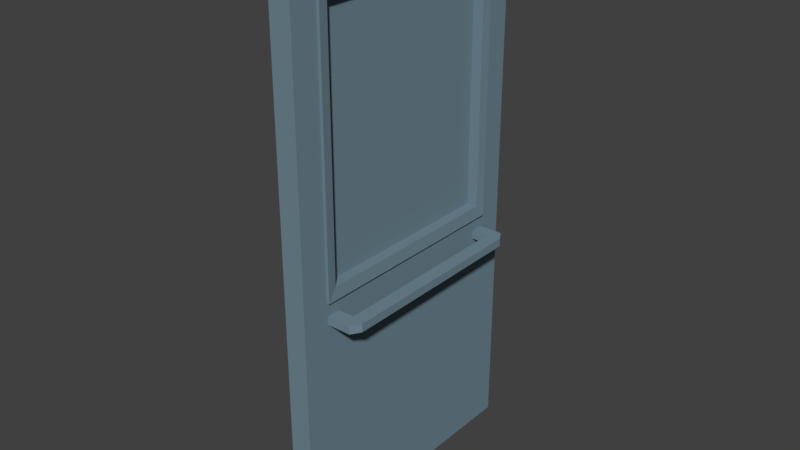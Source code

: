 # Source: door.blend  (saved by Blender 2.78.0; exported with 4.5.12 LTS)
import bpy
from mathutils import Matrix  # noqa: F401  (used for matrix-valued properties, if any)

bpy.ops.wm.read_factory_settings(use_empty=True)
scene = bpy.context.scene
scene.name = 'Scene'

# ---- collections
col_collection_1 = bpy.data.collections.new('Collection 1'); scene.collection.children.link(col_collection_1)

# ---- materials (node trees are filled in below, after node groups)
mat_material_011 = bpy.data.materials.new('Material.011')
mat_material_011.alpha_threshold = 0.0
mat_material_011.use_transparent_shadow = False
mat_material_011.diffuse_color = (0.1652, 0.2518, 0.3032, 1.0)
mat_material_011.roughness = 0.5

# ---- material node trees

# ---- world
world_world = bpy.data.worlds.new('World'); scene.world = world_world
world_world.color = (0.05088, 0.05088, 0.05088)
world_world.use_sun_shadow = False
world_world.sun_shadow_jitter_overblur = 0.0
world_world.cycles.sampling_method = 'MANUAL'

# ---- meshes
me_cube_040 = bpy.data.meshes.new('Cube.040')
me_cube_040.from_pydata([(13.92, -14.95, -10.4), (13.92, -17.95, -10.4), (7.829, -14.95, -90.4), (7.829, -17.95, -90.4), (13.92, -14.95, -90.4), (13.92, -17.95, -90.4), (7.829, -17.95, -10.4), (7.829, -14.95, -10.4), (18.92, -14.95, -85.36), (18.92, -14.95, -15.43), (18.92, -17.95, -15.43), (18.92, -17.95, -85.36), (13.92, -14.95, -15.43), (13.92, -14.95, -85.36), (13.92, -17.95, -85.36), (13.92, -17.95, -15.43), (16.7, -14.95, -10.4), (18.92, -14.95, -13.94), (18.92, -17.95, -13.94), (16.7, -17.95, -10.4), (18.92, -14.95, -86.86), (16.7, -14.95, -90.4), (16.7, -17.95, -90.4), (18.92, -17.95, -86.86), (7.829, -14.95, -85.36), (7.829, -17.95, -15.43), (7.829, -14.95, -15.43), (7.829, -17.95, -85.36), (-6.077, -18.03, -10.4), (-6.077, -15.03, -10.4), (0.0125, -18.03, -90.4), (0.01251, -15.03, -90.4), (-6.077, -18.03, -90.4), (-6.077, -15.03, -90.4), (0.01251, -15.03, -10.4), (0.01251, -18.03, -10.4), (-11.08, -18.03, -85.36), (-11.08, -18.03, -15.43), (-11.08, -15.03, -15.43), (-11.08, -15.03, -85.36), (-6.077, -18.03, -15.43), (-6.077, -18.03, -85.36), (-6.077, -15.03, -85.36), (-6.077, -15.03, -15.43), (-8.863, -18.03, -10.4), (-11.08, -18.03, -13.94), (-11.08, -15.03, -13.94), (-8.863, -15.03, -10.4), (-11.08, -18.03, -86.86), (-8.863, -18.03, -90.4), (-8.863, -15.03, -90.4), (-11.08, -15.03, -86.86), (0.0125, -18.03, -85.36), (0.01251, -15.03, -15.43), (0.01251, -18.03, -15.43), (0.01251, -15.03, -85.36), (4.629, -10.0, -10.0), (4.629, 90.0, -10.0), (3.629, -10.0, -10.0), (3.629, 90.0, -10.0), (4.629, -10.0, -90.0), (4.629, 90.0, -90.0), (3.629, -10.0, -90.0), (3.629, 90.0, -90.0), (9.015, -10.0, -10.0), (9.015, 90.0, -10.0), (-0.9846, -10.0, -10.0), (-0.9846, 90.0, -10.0), (9.015, -10.0, -90.0), (9.015, 90.0, -90.0), (-0.9846, -10.0, -90.0), (-0.9846, 90.0, -90.0), (8.566, -5.508, -13.59), (8.566, 85.51, -13.59), (-0.5354, 85.51, -13.59), (-0.5354, -5.508, -13.59), (-0.5354, -5.508, -86.41), (-0.5354, 85.51, -86.41), (8.566, 85.51, -86.41), (8.566, -5.508, -86.41), (8.0, -100.0, 3.815e-06), (8.0, 100.0, 3.815e-06), (-4.816e-05, -100.0, 3.815e-06), (4.768e-05, 100.0, 3.815e-06), (8.0, -100.0, -100.0), (8.0, 100.0, -100.0), (-5.198e-05, -100.0, -100.0), (4.339e-05, 100.0, -100.0), (4.196e-05, 90.0, -10.0), (8.0, 90.0, -10.0), (-5.245e-06, -10.0, -10.0), (8.0, -10.0, -10.0), (-9.06e-06, -10.0, -90.0), (8.0, -10.0, -90.0), (3.862e-05, 90.0, -90.0), (8.0, 90.0, -90.0)], [], [(17, 18, 10, 9), (22, 23, 11, 14, 5), (8, 20, 21, 4, 13), (0, 12, 26, 7), (8, 11, 23, 20), (21, 22, 5, 4), (26, 25, 6, 7), (11, 10, 15, 14), (10, 18, 19, 1, 15), (9, 8, 13, 12), (5, 14, 27, 3), (13, 14, 15, 12), (16, 17, 9, 12, 0), (9, 10, 11, 8), (18, 17, 16, 19), (22, 21, 20, 23), (0, 1, 19, 16), (2, 3, 27, 24), (12, 15, 25, 26), (1, 0, 7, 6), (13, 4, 2, 24), (14, 13, 24, 27), (15, 1, 6, 25), (4, 5, 3, 2), (45, 46, 38, 37), (50, 51, 39, 42, 33), (36, 48, 49, 32, 41), (28, 40, 54, 35), (36, 39, 51, 48), (49, 50, 33, 32), (54, 53, 34, 35), (39, 38, 43, 42), (38, 46, 47, 29, 43), (37, 36, 41, 40), (33, 42, 55, 31), (41, 42, 43, 40), (44, 45, 37, 40, 28), (37, 38, 39, 36), (46, 45, 44, 47), (50, 49, 48, 51), (28, 29, 47, 44), (30, 31, 55, 52), (40, 43, 53, 54), (29, 28, 35, 34), (41, 32, 30, 52), (42, 41, 52, 55), (43, 29, 34, 53), (32, 33, 31, 30), (56, 57, 59, 58), (58, 59, 63, 62), (62, 63, 61, 60), (60, 61, 57, 56), (58, 62, 60, 56), (63, 59, 57, 61), (64, 65, 67, 66), (66, 67, 74, 75), (70, 71, 69, 68), (67, 71, 77, 74), (66, 70, 68, 64), (71, 67, 65, 69), (72, 75, 74, 73), (76, 75, 72, 79), (65, 64, 72, 73), (64, 68, 79, 72), (71, 70, 76, 77), (70, 66, 75, 76), (69, 65, 73, 78), (68, 69, 78, 79), (74, 77, 78, 73), (76, 79, 78, 77), (80, 81, 83, 82), (82, 90, 92, 94, 87, 86), (86, 87, 85, 84), (84, 85, 95, 93, 91, 80), (82, 86, 84, 80), (87, 83, 81, 85), (92, 93, 95, 94), (91, 90, 88, 89), (87, 94, 88, 90, 82, 83), (80, 91, 89, 95, 85, 81), (90, 91, 93, 92), (94, 95, 89, 88)])
me_cube_040.polygons.foreach_set('use_smooth', [True] * 82)
_k = set([(0, 7), (0, 16), (1, 6), (1, 19), (2, 3), (2, 4), (2, 24), (3, 5), (3, 27), (4, 21), (5, 22), (6, 7), (6, 25), (7, 26), (8, 9), (8, 20), (9, 17), (10, 11), (10, 18), (11, 23), (12, 13), (12, 15), (12, 26), (13, 14), (13, 24), (14, 15), (14, 27), (15, 25), (16, 17), (16, 19), (17, 18), (18, 19), (20, 21), (20, 23), (21, 22), (22, 23), (24, 27), (25, 26), (28, 35), (28, 44), (29, 34), (29, 47), (30, 31), (30, 32), (30, 52), (31, 33), (31, 55), (32, 49), (33, 50), (34, 35), (34, 53), (35, 54), (36, 37), (36, 48), (37, 45), (38, 39), (38, 46), (39, 51), (40, 41), (40, 43), (40, 54), (41, 42), (41, 52), (42, 43), (42, 55), (43, 53), (44, 45), (44, 47), (45, 46), (46, 47), (48, 49), (48, 51), (49, 50), (50, 51), (52, 55), (53, 54), (56, 57), (56, 58), (56, 60), (57, 59), (57, 61), (58, 59), (58, 62), (59, 63), (60, 61), (60, 62), (61, 63), (62, 63), (64, 65), (64, 66), (64, 68), (64, 72), (65, 67), (65, 69), (65, 73), (66, 67), (66, 70), (66, 75), (67, 71), (67, 74), (68, 69), (68, 70), (68, 79), (69, 71), (69, 78), (70, 71), (70, 76), (71, 77), (72, 73), (72, 75), (72, 79), (73, 74), (73, 78), (74, 75), (74, 77), (75, 76), (76, 77), (76, 79), (77, 78), (78, 79), (80, 81), (80, 82), (80, 84), (81, 83), (81, 85), (82, 83), (82, 86), (83, 87), (84, 85), (84, 86), (85, 87), (86, 87), (88, 89), (88, 90), (88, 94), (89, 91), (89, 95), (90, 91), (90, 92), (91, 93), (92, 93), (92, 94), (93, 95), (94, 95)])
me_cube_040.attributes.new('sharp_edge', 'BOOLEAN', 'EDGE').data.foreach_set('value', [ (min(e.vertices), max(e.vertices)) in _k for e in me_cube_040.edges])
me_cube_040.materials.append(mat_material_011)
me_cube_040.use_remesh_preserve_volume = False
me_cube_040.use_remesh_preserve_attributes = False
me_cube_040.use_mirror_vertex_groups = False
me_cube_040.update()
me_cube_040.normals_split_custom_set([tuple(v) for v in zip(*[iter([1.0, -8.521e-07, 0.0, 1.0, -8.521e-07, 0.0, 1.0, -1.299e-06, -2.046e-08, 1.0, -1.299e-06, -2.046e-08, -1.172e-06, -1.0, -7.181e-07, -1.172e-06, -1.0, -7.181e-07, -1.349e-06, -1.0, -3.561e-07, -1.317e-06, -1.0, -2.475e-07, -1.212e-06, -1.0, -3.742e-07, 1.349e-06, 1.0, 1.847e-07, 1.172e-06, 1.0, 3.59e-07, 1.172e-06, 1.0, 3.59e-07, 1.212e-06, 1.0, 1.714e-07, 1.317e-06, 1.0, 1.177e-07, 1.212e-06, 1.0, -1.877e-07, 1.317e-06, 1.0, -1.216e-07, 1.253e-06, 1.0, -1.63e-08, 1.253e-06, 1.0, -1.63e-08, 1.0, -1.299e-06, -2.046e-08, 1.0, -1.299e-06, -2.046e-08, 1.0, -8.521e-07, 0.0, 1.0, -8.521e-07, 0.0, 0.0, 0.0, -1.0, 0.0, 0.0, -1.0, 0.0, 0.0, -1.0, 0.0, 0.0, -1.0, -1.0, 1.263e-06, 9.473e-08, -1.0, 1.263e-06, 9.473e-08, -1.0, 1.263e-06, 9.473e-08, -1.0, 1.263e-06, 9.473e-08, -1.349e-06, -1.0, -3.561e-07, -1.349e-06, -1.0, 1.824e-07, -1.317e-06, -1.0, 1.115e-07, -1.317e-06, -1.0, -2.475e-07, -1.349e-06, -1.0, 1.824e-07, -1.172e-06, -1.0, 3.59e-07, -1.172e-06, -1.0, 3.59e-07, -1.212e-06, -1.0, 1.643e-07, -1.317e-06, -1.0, 1.115e-07, 1.349e-06, 1.0, -1.743e-07, 1.349e-06, 1.0, 1.847e-07, 1.317e-06, 1.0, 1.177e-07, 1.317e-06, 1.0, -1.216e-07, -1.212e-06, -1.0, -3.742e-07, -1.317e-06, -1.0, -2.475e-07, -1.253e-06, -1.0, -3.037e-08, -1.253e-06, -1.0, -3.037e-08, -1.0, 1.455e-06, 4.773e-08, -1.0, 1.455e-06, 4.773e-08, -1.0, 1.455e-06, 4.773e-08, -1.0, 1.455e-06, 4.773e-08, 1.172e-06, 1.0, -3.59e-07, 1.172e-06, 1.0, -3.59e-07, 1.349e-06, 1.0, -1.743e-07, 1.317e-06, 1.0, -1.216e-07, 1.212e-06, 1.0, -1.877e-07, 1.0, -1.299e-06, -2.046e-08, 1.0, -1.299e-06, -2.046e-08, 1.0, -1.299e-06, -2.046e-08, 1.0, -1.299e-06, -2.046e-08, 0.848, -9.134e-07, 0.53, 0.848, -9.134e-07, 0.53, 0.848, -9.134e-07, 0.53, 0.848, -9.134e-07, 0.53, 0.848, -1.218e-06, -0.53, 0.848, -1.218e-06, -0.53, 0.848, -1.218e-06, -0.53, 0.848, -1.218e-06, -0.53, 0.0, 0.0, 1.0, 0.0, 0.0, 1.0, 0.0, 0.0, 1.0, 0.0, 0.0, 1.0, -1.0, 7.578e-07, 9.473e-08, -1.0, 7.578e-07, 9.473e-08, -1.0, 7.578e-07, 9.473e-08, -1.0, 7.578e-07, 9.473e-08, 0.0, 0.0, -1.0, 0.0, 0.0, -1.0, 0.0, 0.0, -1.0, 0.0, 0.0, -1.0, 0.0, 0.0, 1.0, 0.0, 0.0, 1.0, 0.0, 0.0, 1.0, 0.0, 0.0, 1.0, 1.317e-06, 1.0, 1.177e-07, 1.212e-06, 1.0, 1.714e-07, 1.253e-06, 1.0, -1.63e-08, 1.253e-06, 1.0, -1.63e-08, 0.0, 0.0, 1.0, 0.0, 0.0, 1.0, 0.0, 0.0, 1.0, 0.0, 0.0, 1.0, -1.317e-06, -1.0, 1.115e-07, -1.212e-06, -1.0, 1.643e-07, -1.253e-06, -1.0, -3.037e-08, -1.253e-06, -1.0, -3.037e-08, 0.0, 0.0, -1.0, 0.0, 0.0, -1.0, 0.0, 0.0, -1.0, 0.0, 0.0, -1.0, -1.0, 0.0, 0.0, -1.0, 0.0, 0.0, -1.0, 0.0, 2.727e-08, -1.0, 0.0, 2.727e-08, 0.0, 1.0, 3.59e-07, 0.0, 1.0, 3.59e-07, 0.0, 1.0, 1.822e-07, 0.0, 1.0, 1.265e-07, 0.0, 1.0, 1.871e-07, 3.179e-07, -1.0, 3.646e-07, 6.358e-07, -1.0, 7.181e-07, 6.358e-07, -1.0, 7.181e-07, -3.086e-07, -1.0, 3.748e-07, -2.057e-07, -1.0, 2.536e-07, -3.086e-07, -1.0, -3.433e-07, -2.057e-07, -1.0, -2.252e-07, -1.253e-06, -1.0, 3.153e-08, -1.253e-06, -1.0, 3.153e-08, -1.0, 0.0, 2.727e-08, -1.0, 0.0, 2.727e-08, -1.0, 0.0, 0.0, -1.0, 0.0, 0.0, 0.0, 0.0, -1.0, 0.0, 0.0, -1.0, 0.0, 0.0, -1.0, 0.0, 0.0, -1.0, 1.0, -1.033e-06, -4.736e-08, 1.0, -1.033e-06, -4.736e-08, 1.0, -1.033e-06, -4.736e-08, 1.0, -1.033e-06, -4.736e-08, 0.0, 1.0, 1.822e-07, 0.0, 1.0, 2.654e-09, 0.0, 1.0, 1.77e-09, 0.0, 1.0, 1.265e-07, 0.0, 1.0, 2.654e-09, 0.0, 1.0, 0.0, 0.0, 1.0, 0.0, 0.0, 1.0, 0.0, 0.0, 1.0, 1.77e-09, 3.179e-07, -1.0, -3.535e-07, 3.179e-07, -1.0, 3.646e-07, -2.057e-07, -1.0, 2.536e-07, -2.057e-07, -1.0, -2.252e-07, 0.0, 1.0, 1.871e-07, 0.0, 1.0, 1.265e-07, 0.0, 1.0, 1.514e-08, 0.0, 1.0, 1.514e-08, 1.0, -7.273e-07, -2.727e-08, 1.0, -7.273e-07, -2.727e-08, 1.0, -7.273e-07, -2.727e-08, 1.0, -7.273e-07, -2.727e-08, 6.358e-07, -1.0, -7.181e-07, 6.358e-07, -1.0, -7.181e-07, 3.179e-07, -1.0, -3.535e-07, -2.057e-07, -1.0, -2.252e-07, -3.086e-07, -1.0, -3.433e-07, -1.0, 0.0, 2.727e-08, -1.0, 0.0, 2.727e-08, -1.0, 0.0, 2.727e-08, -1.0, 0.0, 2.727e-08, -0.848, 0.0, 0.53, -0.848, 0.0, 0.53, -0.848, 0.0, 0.53, -0.848, 0.0, 0.53, -0.848, 0.0, -0.53, -0.848, 0.0, -0.53, -0.848, 0.0, -0.53, -0.848, 0.0, -0.53, 0.0, 0.0, 1.0, 0.0, 0.0, 1.0, 0.0, 0.0, 1.0, 0.0, 0.0, 1.0, 1.0, -9.537e-07, -9.473e-08, 1.0, -9.537e-07, -9.473e-08, 1.0, -9.537e-07, -9.473e-08, 1.0, -9.537e-07, -9.473e-08, 0.0, 0.0, -1.0, 0.0, 0.0, -1.0, 0.0, 0.0, -1.0, 0.0, 0.0, -1.0, 0.0, 0.0, 1.0, 0.0, 0.0, 1.0, 0.0, 0.0, 1.0, 0.0, 0.0, 1.0, -2.057e-07, -1.0, 2.536e-07, -3.086e-07, -1.0, 3.748e-07, -1.253e-06, -1.0, 3.153e-08, -1.253e-06, -1.0, 3.153e-08, 0.0, 0.0, 1.0, 0.0, 0.0, 1.0, 0.0, 0.0, 1.0, 0.0, 0.0, 1.0, 0.0, 1.0, 1.77e-09, 0.0, 1.0, 0.0, 0.0, 1.0, 0.0, 0.0, 1.0, 0.0, 0.0, 0.0, -1.0, 0.0, 0.0, -1.0, 0.0, 0.0, -1.0, 0.0, 0.0, -1.0, 0.0, 0.0, 1.0, 0.0, 0.0, 1.0, 0.0, 0.0, 1.0, 0.0, 0.0, 1.0, -1.0, 4.807e-07, 4.172e-08, -1.0, 4.807e-07, 4.172e-08, -1.0, 4.807e-07, 4.172e-08, -1.0, 4.807e-07, 4.172e-08, 0.0, 0.0, -1.0, 0.0, 0.0, -1.0, 0.0, 0.0, -1.0, 0.0, 0.0, -1.0, 1.0, -4.845e-07, -4.47e-08, 1.0, -4.845e-07, -4.47e-08, 1.0, -4.845e-07, -4.47e-08, 1.0, -4.845e-07, -4.47e-08, 0.0, -1.0, -6.366e-13, 0.0, -1.0, -6.366e-13, 0.0, -1.0, -6.366e-13, 0.0, -1.0, -6.366e-13, 0.0, 1.0, 1.091e-12, 0.0, 1.0, 1.091e-12, 0.0, 1.0, 1.091e-12, 0.0, 1.0, 1.091e-12, 0.0, 0.0, 1.0, 0.0, 0.0, 1.0, 0.0, 0.0, 1.0, 0.0, 0.0, 1.0, -0.9923, 4.701e-07, -0.124, -0.9923, 4.701e-07, -0.124, -0.9923, 4.701e-07, -0.124, -0.9923, 4.701e-07, -0.124, 9.766e-07, 0.0, -1.0, 9.766e-07, 0.0, -1.0, 9.766e-07, 0.0, -1.0, 9.766e-07, 0.0, -1.0, -0.995, -0.0995, 4.968e-08, -0.995, -0.0995, 4.968e-08, -0.995, -0.0995, 4.968e-08, -0.995, -0.0995, 4.968e-08, -7.629e-07, -1.0, -7.276e-14, -7.629e-07, -1.0, -7.276e-14, -7.629e-07, -1.0, -7.276e-14, -7.629e-07, -1.0, -7.276e-14, 0.0, 1.0, -2.861e-08, 0.0, 1.0, -2.861e-08, 0.0, 1.0, -2.861e-08, 0.0, 1.0, -2.861e-08, -6.338e-07, -6.287e-08, -1.0, -6.338e-07, -6.287e-08, -1.0, -6.338e-07, -6.287e-08, -1.0, -6.338e-07, -6.287e-08, -1.0, 8.382e-07, 1.0, 2.077e-09, 8.382e-07, 1.0, 2.077e-09, 8.382e-07, 1.0, 2.077e-09, 8.382e-07, 1.0, 2.077e-09, 0.9923, -4.279e-07, -0.124, 0.9923, -4.279e-07, -0.124, 0.9923, -4.279e-07, -0.124, 0.9923, -4.279e-07, -0.124, 0.995, 0.0995, -6.827e-08, 0.995, 0.0995, -6.827e-08, 0.995, 0.0995, -6.827e-08, 0.995, 0.0995, -6.827e-08, -0.9923, 4.66e-07, 0.124, -0.9923, 4.66e-07, 0.124, -0.9923, 4.66e-07, 0.124, -0.9923, 4.66e-07, 0.124, -0.995, 0.0995, 4.348e-08, -0.995, 0.0995, 4.348e-08, -0.995, 0.0995, 4.348e-08, -0.995, 0.0995, 4.348e-08, 0.995, -0.09951, 2.883e-08, 0.995, -0.09951, 2.883e-08, 0.995, -0.09951, 2.883e-08, 0.995, -0.09951, 2.883e-08, 0.9923, -4.963e-07, 0.124, 0.9923, -4.963e-07, 0.124, 0.9923, -4.963e-07, 0.124, 0.9923, -4.963e-07, 0.124, 1.676e-06, -1.0, -1.819e-07, 1.676e-06, -1.0, -1.819e-07, 1.676e-06, -1.0, -1.819e-07, 1.676e-06, -1.0, -1.819e-07, 1.767e-07, 0.0, 1.0, 1.767e-07, 0.0, 1.0, 1.767e-07, 0.0, 1.0, 1.767e-07, 0.0, 1.0, 0.0, 0.0, 1.0, 0.0, 0.0, 1.0, 0.0, 0.0, 1.0, 0.0, 0.0, 1.0, -1.0, 4.781e-07, 3.646e-08, -1.0, 4.883e-07, 4.215e-08, -1.0, 4.768e-07, 3.576e-08, -1.0, 4.858e-07, 4.073e-08, -1.0, 4.858e-07, 4.073e-08, -1.0, 4.768e-07, 3.576e-08, -1.221e-06, 0.0, -1.0, -1.221e-06, 0.0, -1.0, -1.221e-06, 0.0, -1.0, -1.221e-06, 0.0, -1.0, 1.0, -5.213e-07, -1.145e-07, 1.0, -4.005e-07, 2.769e-08, 1.0, -4.005e-07, 2.769e-08, 1.0, -5.213e-07, -1.145e-07, 1.0, -3.659e-07, 6.841e-08, 1.0, -5.043e-07, -9.446e-08, -9.537e-07, -1.0, -1.431e-08, -9.537e-07, -1.0, -1.431e-08, -9.537e-07, -1.0, -1.431e-08, -9.537e-07, -1.0, -1.431e-08, 0.0, 1.0, 2.861e-08, 0.0, 1.0, 2.861e-08, 0.0, 1.0, 2.861e-08, 0.0, 1.0, 2.861e-08, -4.959e-07, 0.0, 1.0, -4.959e-07, 0.0, 1.0, -4.959e-07, 0.0, 1.0, -4.959e-07, 0.0, 1.0, 4.959e-07, -2.262e-13, -1.0, 4.959e-07, -2.262e-13, -1.0, 4.959e-07, -2.262e-13, -1.0, 4.959e-07, -2.262e-13, -1.0, -1.0, 4.858e-07, 4.073e-08, -1.0, 4.858e-07, 4.073e-08, -1.0, 4.947e-07, 4.57e-08, -1.0, 4.883e-07, 4.215e-08, -1.0, 4.781e-07, 3.646e-08, -1.0, 4.947e-07, 4.57e-08, 1.0, -5.043e-07, -9.446e-08, 1.0, -3.659e-07, 6.841e-08, 1.0, -2.797e-07, 1.699e-07, 1.0, -4.005e-07, 2.769e-08, 1.0, -4.005e-07, 2.769e-08, 1.0, -2.797e-07, 1.699e-07, 9.537e-07, 1.0, 1.192e-08, 9.537e-07, 1.0, 1.192e-08, 9.537e-07, 1.0, 1.192e-08, 9.537e-07, 1.0, 1.192e-08, 1.907e-06, -1.0, -9.537e-08, 1.907e-06, -1.0, -9.537e-08, 1.907e-06, -1.0, -9.537e-08, 1.907e-06, -1.0, -9.537e-08])] * 3)])

# ---- objects
ob_door = bpy.data.objects.new('door', me_cube_040)

# ---- transforms, parenting, visibility, modifiers, constraints
ob_door.location = (-0.04, -0.5, 1.0)
ob_door.rotation_euler = (1.571, -0.0, 0.0)
ob_door.scale = (0.01, 0.01, 0.01)
ob_door.color = (0.8, 0.8, 0.8, 1.0)
ob_door.lineart.crease_threshold = 0.0

# ---- collection membership
col_collection_1.objects.link(ob_door)

# ---- scene / render settings (as saved in the file)
scene.frame_start = 1; scene.frame_end = 250; scene.frame_set(1)
scene.render.engine = 'BLENDER_EEVEE_NEXT'
scene.render.resolution_percentage = 50
scene.render.fps = 30
scene.render.dither_intensity = 0.0
scene.cycles.use_denoising = False
scene.cycles.samples = 128
scene.cycles.sampling_pattern = 'TABULATED_SOBOL'
scene.cycles.light_sampling_threshold = 0.0
scene.cycles.use_adaptive_sampling = False
scene.cycles.use_light_tree = False
scene.cycles.blur_glossy = 0.0
scene.cycles.sample_clamp_indirect = 0.0
scene.view_settings.view_transform = 'Standard'
bpy.context.view_layer.update()

# ---- added for rendering (the .blend has no active camera and no usable light): camera, sun
cam_auto = bpy.data.cameras.new('AutoCamera')
cam_auto.lens = 50.0
cam_auto.sensor_width = 36.0
cam_auto.clip_end = 1000.0
ob_auto_camera = bpy.data.objects.new('AutoCamera', cam_auto)
scene.collection.objects.link(ob_auto_camera)
ob_auto_camera.location = (2.08661, -2.50487, 2.66992)
ob_auto_camera.rotation_euler = (1.09748, -7.21219e-08, 0.694738)
scene.camera = ob_auto_camera
light_auto_sun = bpy.data.lights.new('AutoSun', 'SUN')
light_auto_sun.energy = 3.0
light_auto_sun.angle = 0.0523599
ob_auto_sun = bpy.data.objects.new('AutoSun', light_auto_sun)
scene.collection.objects.link(ob_auto_sun)
ob_auto_sun.rotation_euler = (0.872665, 0.174533, 0.523599)
bpy.context.view_layer.update()
